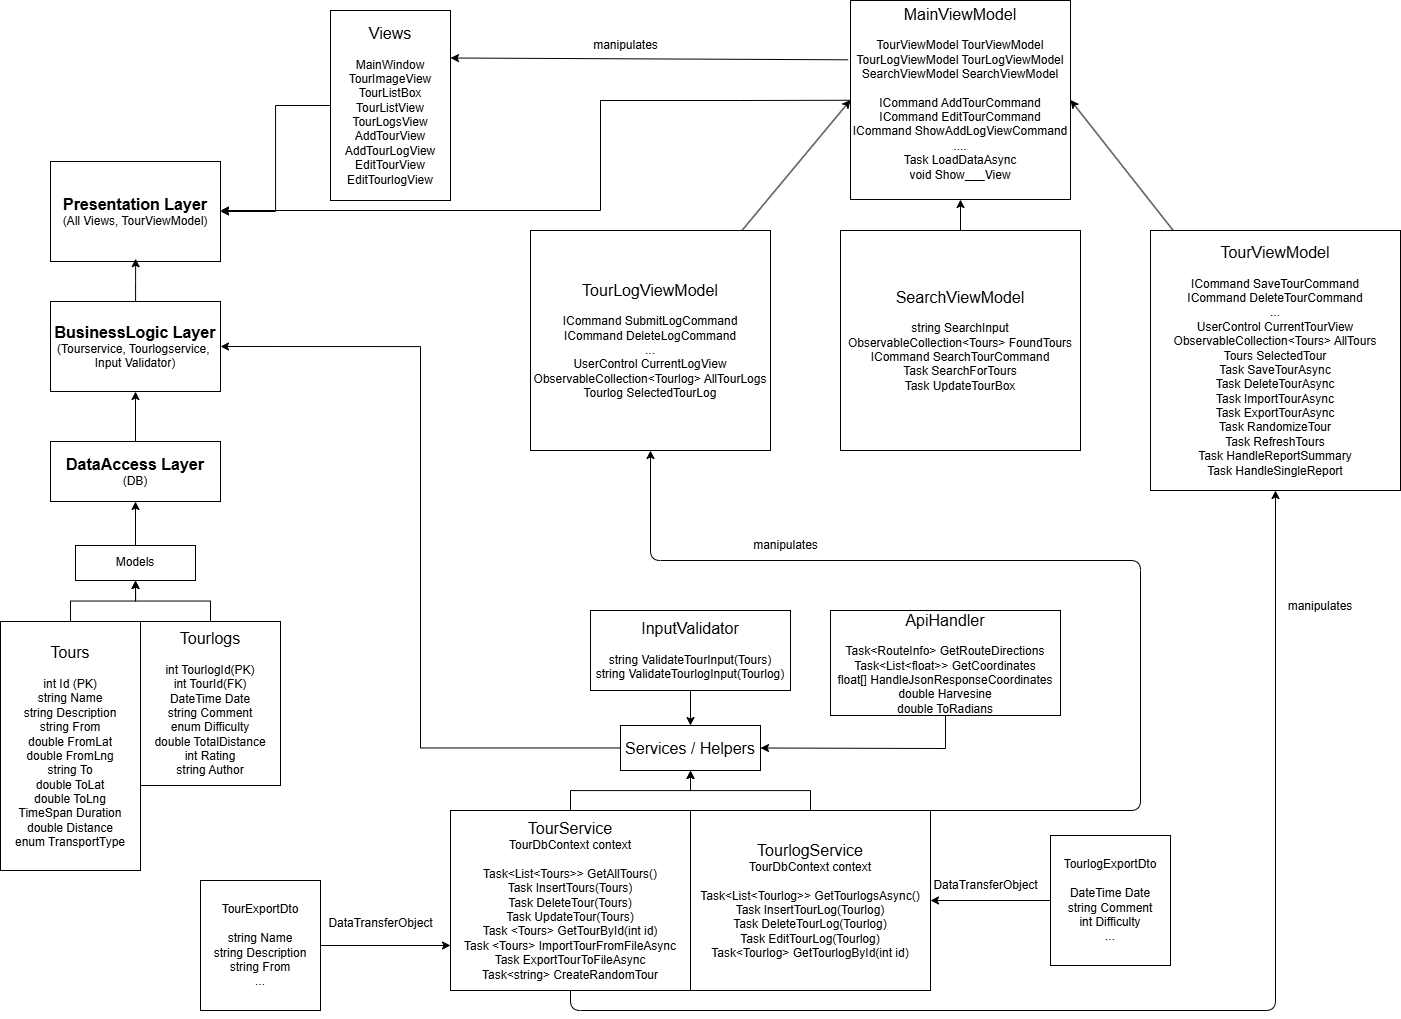

The diagram above was exported from draw.io. Its source (the exported page's mxGraphModel, read from the mxfile embedded in the PNG):
<mxGraphModel dx="1966" dy="1357" grid="1" gridSize="10" guides="1" tooltips="1" connect="1" arrows="1" fold="1" page="1" pageScale="1" pageWidth="827" pageHeight="1169" background="#FFFFFF" math="0" shadow="1">
  <root>
    <mxCell id="0" />
    <mxCell id="1" parent="0" />
    <mxCell id="h2Br5b4KSalk7Fo1bpV8-1" value="&lt;font style=&quot;font-size: 16px;&quot;&gt;&lt;b&gt;DataAccess Layer&lt;/b&gt;&lt;/font&gt;&lt;div&gt;(DB)&lt;/div&gt;" style="rounded=0;whiteSpace=wrap;html=1;" parent="1" vertex="1">
      <mxGeometry x="50" y="481" width="170" height="60" as="geometry" />
    </mxCell>
    <mxCell id="h2Br5b4KSalk7Fo1bpV8-2" value="&lt;font style=&quot;font-size: 16px;&quot;&gt;&lt;b&gt;BusinessLogic Layer&lt;/b&gt;&lt;/font&gt;&lt;div&gt;(Tourservice, Tourlogservice,&amp;nbsp;&lt;/div&gt;&lt;div&gt;Input Validator)&lt;/div&gt;" style="rounded=0;whiteSpace=wrap;html=1;" parent="1" vertex="1">
      <mxGeometry x="50" y="341" width="170" height="90" as="geometry" />
    </mxCell>
    <mxCell id="h2Br5b4KSalk7Fo1bpV8-3" value="&lt;font style=&quot;font-size: 16px;&quot;&gt;&lt;b&gt;Presentation Layer&lt;/b&gt;&lt;/font&gt;&lt;div&gt;(All Views, TourViewModel)&lt;/div&gt;" style="rounded=0;whiteSpace=wrap;html=1;" parent="1" vertex="1">
      <mxGeometry x="50" y="201" width="170" height="100" as="geometry" />
    </mxCell>
    <mxCell id="h2Br5b4KSalk7Fo1bpV8-4" value="" style="endArrow=classic;html=1;rounded=0;exitX=0.5;exitY=0;exitDx=0;exitDy=0;" parent="1" source="h2Br5b4KSalk7Fo1bpV8-1" target="h2Br5b4KSalk7Fo1bpV8-2" edge="1">
      <mxGeometry width="50" height="50" relative="1" as="geometry">
        <mxPoint x="140" y="471" as="sourcePoint" />
        <mxPoint x="190" y="421" as="targetPoint" />
      </mxGeometry>
    </mxCell>
    <mxCell id="h2Br5b4KSalk7Fo1bpV8-10" style="edgeStyle=orthogonalEdgeStyle;rounded=0;orthogonalLoop=1;jettySize=auto;html=1;entryX=0.5;entryY=1;entryDx=0;entryDy=0;" parent="1" source="h2Br5b4KSalk7Fo1bpV8-7" target="h2Br5b4KSalk7Fo1bpV8-9" edge="1">
      <mxGeometry relative="1" as="geometry" />
    </mxCell>
    <mxCell id="h2Br5b4KSalk7Fo1bpV8-7" value="&lt;font style=&quot;font-size: 16px;&quot;&gt;Tours&lt;/font&gt;&lt;div&gt;&lt;br&gt;&lt;/div&gt;&lt;div&gt;int Id (PK)&lt;/div&gt;&lt;div&gt;string Name&lt;/div&gt;&lt;div&gt;string Description&lt;/div&gt;&lt;div&gt;string From&lt;/div&gt;&lt;div&gt;double FromLat&lt;/div&gt;&lt;div&gt;double FromLng&lt;/div&gt;&lt;div&gt;string To&lt;/div&gt;&lt;div&gt;double ToLat&lt;/div&gt;&lt;div&gt;double ToLng&lt;/div&gt;&lt;div&gt;TimeSpan Duration&lt;/div&gt;&lt;div&gt;double Distance&lt;/div&gt;&lt;div&gt;enum TransportType&lt;/div&gt;" style="rounded=0;whiteSpace=wrap;html=1;" parent="1" vertex="1">
      <mxGeometry y="661" width="140" height="249" as="geometry" />
    </mxCell>
    <mxCell id="h2Br5b4KSalk7Fo1bpV8-11" style="edgeStyle=orthogonalEdgeStyle;rounded=0;orthogonalLoop=1;jettySize=auto;html=1;entryX=0.5;entryY=1;entryDx=0;entryDy=0;" parent="1" source="h2Br5b4KSalk7Fo1bpV8-8" target="h2Br5b4KSalk7Fo1bpV8-9" edge="1">
      <mxGeometry relative="1" as="geometry" />
    </mxCell>
    <mxCell id="h2Br5b4KSalk7Fo1bpV8-8" value="&lt;font style=&quot;font-size: 16px;&quot;&gt;Tourlogs&lt;/font&gt;&lt;div&gt;&lt;br&gt;&lt;/div&gt;&lt;div&gt;int TourlogId(PK)&lt;/div&gt;&lt;div&gt;int TourId(FK)&lt;/div&gt;&lt;div&gt;DateTime Date&lt;/div&gt;&lt;div&gt;string Comment&lt;/div&gt;&lt;div&gt;enum Difficulty&lt;/div&gt;&lt;div&gt;double TotalDistance&lt;/div&gt;&lt;div&gt;int Rating&lt;/div&gt;&lt;div&gt;string Author&lt;/div&gt;" style="rounded=0;whiteSpace=wrap;html=1;" parent="1" vertex="1">
      <mxGeometry x="140" y="661" width="140" height="164" as="geometry" />
    </mxCell>
    <mxCell id="h2Br5b4KSalk7Fo1bpV8-32" style="edgeStyle=orthogonalEdgeStyle;rounded=0;orthogonalLoop=1;jettySize=auto;html=1;" parent="1" source="h2Br5b4KSalk7Fo1bpV8-9" target="h2Br5b4KSalk7Fo1bpV8-1" edge="1">
      <mxGeometry relative="1" as="geometry" />
    </mxCell>
    <mxCell id="h2Br5b4KSalk7Fo1bpV8-9" value="Models" style="rounded=0;whiteSpace=wrap;html=1;" parent="1" vertex="1">
      <mxGeometry x="75" y="585" width="120" height="35" as="geometry" />
    </mxCell>
    <mxCell id="h2Br5b4KSalk7Fo1bpV8-19" style="edgeStyle=orthogonalEdgeStyle;rounded=0;orthogonalLoop=1;jettySize=auto;html=1;entryX=0.5;entryY=1;entryDx=0;entryDy=0;" parent="1" source="h2Br5b4KSalk7Fo1bpV8-13" target="h2Br5b4KSalk7Fo1bpV8-16" edge="1">
      <mxGeometry relative="1" as="geometry" />
    </mxCell>
    <mxCell id="18" style="edgeStyle=none;html=1;entryX=0.5;entryY=1;entryDx=0;entryDy=0;" edge="1" parent="1" target="5">
      <mxGeometry relative="1" as="geometry">
        <mxPoint x="867.1428571428571" y="850" as="sourcePoint" />
        <mxPoint x="730" y="490" as="targetPoint" />
        <Array as="points">
          <mxPoint x="1140" y="850" />
          <mxPoint x="1140" y="600" />
          <mxPoint x="650" y="600" />
        </Array>
      </mxGeometry>
    </mxCell>
    <mxCell id="h2Br5b4KSalk7Fo1bpV8-13" value="&lt;font style=&quot;font-size: 16px;&quot;&gt;TourlogService&lt;/font&gt;&lt;div&gt;TourDbContext context&lt;/div&gt;&lt;div&gt;&lt;br&gt;&lt;/div&gt;&lt;div&gt;Task&amp;lt;List&amp;lt;Tourlog&amp;gt;&amp;gt; GetTourlogsAsync()&lt;/div&gt;&lt;div&gt;Task InsertTourLog(Tourlog)&lt;/div&gt;&lt;div&gt;Task DeleteTourLog(Tourlog)&lt;/div&gt;&lt;div&gt;Task EditTourLog(Tourlog)&lt;/div&gt;&lt;div&gt;Task&amp;lt;Tourlog&amp;gt; GetTourlogById(int id)&lt;/div&gt;" style="rounded=0;whiteSpace=wrap;html=1;" parent="1" vertex="1">
      <mxGeometry x="690" y="850" width="240" height="180" as="geometry" />
    </mxCell>
    <mxCell id="h2Br5b4KSalk7Fo1bpV8-18" style="edgeStyle=orthogonalEdgeStyle;rounded=0;orthogonalLoop=1;jettySize=auto;html=1;entryX=0.5;entryY=1;entryDx=0;entryDy=0;" parent="1" source="h2Br5b4KSalk7Fo1bpV8-15" target="h2Br5b4KSalk7Fo1bpV8-16" edge="1">
      <mxGeometry relative="1" as="geometry" />
    </mxCell>
    <mxCell id="21" style="edgeStyle=none;html=1;entryX=0.5;entryY=1;entryDx=0;entryDy=0;" edge="1" parent="1" source="h2Br5b4KSalk7Fo1bpV8-15" target="4">
      <mxGeometry relative="1" as="geometry">
        <Array as="points">
          <mxPoint x="570" y="1050" />
          <mxPoint x="1275" y="1050" />
        </Array>
      </mxGeometry>
    </mxCell>
    <mxCell id="h2Br5b4KSalk7Fo1bpV8-15" value="&lt;font style=&quot;font-size: 16px;&quot;&gt;TourService&lt;/font&gt;&lt;div&gt;TourDbContext context&lt;/div&gt;&lt;div&gt;&lt;br&gt;&lt;/div&gt;&lt;div&gt;Task&amp;lt;List&amp;lt;Tours&amp;gt;&amp;gt; GetAllTours()&lt;/div&gt;&lt;div&gt;Task InsertTours(Tours)&lt;/div&gt;&lt;div&gt;Task DeleteTour(Tours)&lt;/div&gt;&lt;div&gt;Task UpdateTour(Tours)&lt;/div&gt;&lt;div&gt;Task &amp;lt;Tours&amp;gt; GetTourById(int id)&lt;/div&gt;&lt;div&gt;Task &amp;lt;Tours&amp;gt; ImportTourFromFileAsync&lt;/div&gt;&lt;div&gt;Task ExportTourToFileAsync&lt;/div&gt;&lt;div&gt;Task&amp;lt;string&amp;gt; CreateRandomTour&lt;/div&gt;" style="rounded=0;whiteSpace=wrap;html=1;" parent="1" vertex="1">
      <mxGeometry x="450" y="850" width="240" height="180" as="geometry" />
    </mxCell>
    <mxCell id="h2Br5b4KSalk7Fo1bpV8-20" style="edgeStyle=orthogonalEdgeStyle;rounded=0;orthogonalLoop=1;jettySize=auto;html=1;entryX=1;entryY=0.5;entryDx=0;entryDy=0;" parent="1" source="h2Br5b4KSalk7Fo1bpV8-16" target="h2Br5b4KSalk7Fo1bpV8-2" edge="1">
      <mxGeometry relative="1" as="geometry" />
    </mxCell>
    <mxCell id="h2Br5b4KSalk7Fo1bpV8-16" value="&lt;font style=&quot;font-size: 16px;&quot;&gt;Services / Helpers&lt;/font&gt;" style="rounded=0;whiteSpace=wrap;html=1;" parent="1" vertex="1">
      <mxGeometry x="620" y="765" width="140" height="45" as="geometry" />
    </mxCell>
    <mxCell id="h2Br5b4KSalk7Fo1bpV8-22" style="edgeStyle=orthogonalEdgeStyle;rounded=0;orthogonalLoop=1;jettySize=auto;html=1;entryX=0.5;entryY=0;entryDx=0;entryDy=0;" parent="1" source="h2Br5b4KSalk7Fo1bpV8-21" target="h2Br5b4KSalk7Fo1bpV8-16" edge="1">
      <mxGeometry relative="1" as="geometry" />
    </mxCell>
    <mxCell id="h2Br5b4KSalk7Fo1bpV8-21" value="&lt;font style=&quot;font-size: 16px;&quot;&gt;InputValidator&lt;/font&gt;&lt;div&gt;&lt;br&gt;&lt;/div&gt;&lt;div&gt;string ValidateTourInput(Tours&lt;span style=&quot;background-color: transparent; color: light-dark(rgb(0, 0, 0), rgb(255, 255, 255));&quot;&gt;)&lt;/span&gt;&lt;/div&gt;&lt;div&gt;&lt;span style=&quot;background-color: transparent; color: light-dark(rgb(0, 0, 0), rgb(255, 255, 255));&quot;&gt;string ValidateTourlogInput(Tourlog)&lt;/span&gt;&lt;/div&gt;" style="rounded=0;whiteSpace=wrap;html=1;" parent="1" vertex="1">
      <mxGeometry x="590" y="650" width="200" height="80" as="geometry" />
    </mxCell>
    <mxCell id="h2Br5b4KSalk7Fo1bpV8-26" style="edgeStyle=orthogonalEdgeStyle;rounded=0;orthogonalLoop=1;jettySize=auto;html=1;" parent="1" source="h2Br5b4KSalk7Fo1bpV8-25" target="h2Br5b4KSalk7Fo1bpV8-3" edge="1">
      <mxGeometry relative="1" as="geometry" />
    </mxCell>
    <mxCell id="h2Br5b4KSalk7Fo1bpV8-25" value="&lt;font style=&quot;font-size: 16px;&quot;&gt;Views&lt;/font&gt;&lt;div&gt;&lt;br&gt;&lt;/div&gt;&lt;div&gt;MainWindow&lt;/div&gt;&lt;div&gt;TourImageView&lt;/div&gt;&lt;div&gt;TourListBox&lt;/div&gt;&lt;div&gt;TourListView&lt;/div&gt;&lt;div&gt;TourLogsView&lt;/div&gt;&lt;div&gt;AddTourView&lt;/div&gt;&lt;div&gt;AddTourLogView&lt;/div&gt;&lt;div&gt;EditTourView&lt;/div&gt;&lt;div&gt;EditTourlogView&lt;/div&gt;" style="rounded=0;whiteSpace=wrap;html=1;" parent="1" vertex="1">
      <mxGeometry x="330" y="50" width="120" height="190" as="geometry" />
    </mxCell>
    <mxCell id="h2Br5b4KSalk7Fo1bpV8-29" style="edgeStyle=orthogonalEdgeStyle;rounded=0;orthogonalLoop=1;jettySize=auto;html=1;entryX=0.501;entryY=0.972;entryDx=0;entryDy=0;entryPerimeter=0;" parent="1" source="h2Br5b4KSalk7Fo1bpV8-2" target="h2Br5b4KSalk7Fo1bpV8-3" edge="1">
      <mxGeometry relative="1" as="geometry" />
    </mxCell>
    <mxCell id="10" style="edgeStyle=none;html=1;strokeWidth=1;rounded=0;curved=0;" edge="1" parent="1" source="2">
      <mxGeometry relative="1" as="geometry">
        <mxPoint x="220" y="250" as="targetPoint" />
        <Array as="points">
          <mxPoint x="740" y="140" />
          <mxPoint x="600" y="140" />
          <mxPoint x="600" y="250" />
        </Array>
      </mxGeometry>
    </mxCell>
    <mxCell id="24" style="edgeStyle=none;html=1;entryX=1;entryY=0.25;entryDx=0;entryDy=0;exitX=-0.011;exitY=0.298;exitDx=0;exitDy=0;exitPerimeter=0;" edge="1" parent="1" source="2" target="h2Br5b4KSalk7Fo1bpV8-25">
      <mxGeometry relative="1" as="geometry">
        <mxPoint x="840" y="90" as="sourcePoint" />
      </mxGeometry>
    </mxCell>
    <mxCell id="2" value="&lt;font style=&quot;font-size: 16px;&quot;&gt;MainViewModel&lt;/font&gt;&lt;div&gt;&lt;br&gt;&lt;/div&gt;&lt;div&gt;TourViewModel TourViewModel&lt;/div&gt;&lt;div&gt;TourLogViewModel TourLogViewModel&lt;/div&gt;&lt;div&gt;SearchViewModel SearchViewModel&lt;/div&gt;&lt;div&gt;&lt;br&gt;&lt;/div&gt;&lt;div&gt;ICommand AddTourCommand&lt;/div&gt;&lt;div&gt;ICommand EditTourCommand&lt;/div&gt;&lt;div&gt;ICommand ShowAddLogViewCommand&lt;/div&gt;&lt;div&gt;....&lt;/div&gt;&lt;div&gt;Task LoadDataAsync&lt;/div&gt;&lt;div&gt;void Show___View&lt;/div&gt;&lt;div&gt;&lt;br&gt;&lt;/div&gt;" style="rounded=0;whiteSpace=wrap;html=1;" vertex="1" parent="1">
      <mxGeometry x="850" y="40" width="220" height="199" as="geometry" />
    </mxCell>
    <mxCell id="6" style="edgeStyle=none;html=1;entryX=0.5;entryY=1;entryDx=0;entryDy=0;" edge="1" parent="1" source="3" target="2">
      <mxGeometry relative="1" as="geometry" />
    </mxCell>
    <mxCell id="16" style="edgeStyle=none;html=1;exitX=0.5;exitY=1;exitDx=0;exitDy=0;" edge="1" parent="1" source="3">
      <mxGeometry relative="1" as="geometry">
        <mxPoint x="960" y="349" as="targetPoint" />
      </mxGeometry>
    </mxCell>
    <mxCell id="3" value="&lt;font style=&quot;font-size: 16px;&quot;&gt;SearchViewModel&lt;/font&gt;&lt;div&gt;&lt;br&gt;&lt;/div&gt;&lt;div&gt;string SearchInput&lt;/div&gt;&lt;div&gt;ObservableCollection&amp;lt;Tours&amp;gt; FoundTours&lt;/div&gt;&lt;div&gt;ICommand SearchTourCommand&lt;/div&gt;&lt;div&gt;Task SearchForTours&lt;/div&gt;&lt;div&gt;Task UpdateTourBox&lt;/div&gt;" style="rounded=0;whiteSpace=wrap;html=1;" vertex="1" parent="1">
      <mxGeometry x="840" y="270" width="240" height="220" as="geometry" />
    </mxCell>
    <mxCell id="8" style="edgeStyle=none;html=1;entryX=1;entryY=0.5;entryDx=0;entryDy=0;" edge="1" parent="1" source="4" target="2">
      <mxGeometry relative="1" as="geometry" />
    </mxCell>
    <mxCell id="4" value="&lt;font style=&quot;font-size: 16px;&quot;&gt;TourViewModel&lt;/font&gt;&lt;div&gt;&lt;br&gt;&lt;/div&gt;&lt;div&gt;ICommand SaveTourCommand&lt;/div&gt;&lt;div&gt;ICommand DeleteTourCommand&lt;/div&gt;&lt;div&gt;...&lt;/div&gt;&lt;div&gt;UserControl CurrentTourView&lt;/div&gt;&lt;div&gt;ObservableCollection&amp;lt;Tours&amp;gt; AllTours&lt;/div&gt;&lt;div&gt;Tours SelectedTour&lt;/div&gt;&lt;div&gt;Task SaveTourAsync&lt;/div&gt;&lt;div&gt;Task DeleteTourAsync&lt;/div&gt;&lt;div&gt;Task ImportTourAsync&lt;/div&gt;&lt;div&gt;Task ExportTourAsync&lt;/div&gt;&lt;div&gt;Task RandomizeTour&lt;/div&gt;&lt;div&gt;Task RefreshTours&lt;/div&gt;&lt;div&gt;Task HandleReportSummary&lt;/div&gt;&lt;div&gt;Task HandleSingleReport&lt;/div&gt;" style="rounded=0;whiteSpace=wrap;html=1;" vertex="1" parent="1">
      <mxGeometry x="1150" y="270" width="250" height="260" as="geometry" />
    </mxCell>
    <mxCell id="7" style="edgeStyle=none;html=1;entryX=0;entryY=0.5;entryDx=0;entryDy=0;" edge="1" parent="1" source="5" target="2">
      <mxGeometry relative="1" as="geometry" />
    </mxCell>
    <mxCell id="5" value="&lt;font style=&quot;font-size: 16px;&quot;&gt;TourLogViewModel&lt;/font&gt;&lt;div&gt;&lt;br&gt;&lt;/div&gt;&lt;div&gt;ICommand SubmitLogCommand&lt;/div&gt;&lt;div&gt;ICommand DeleteLogCommand&lt;/div&gt;&lt;div&gt;...&lt;/div&gt;&lt;div&gt;UserControl CurrentLogView&lt;/div&gt;&lt;div&gt;ObservableCollection&amp;lt;Tourlog&amp;gt; AllTourLogs&lt;/div&gt;&lt;div&gt;Tourlog SelectedTourLog&lt;/div&gt;" style="rounded=0;whiteSpace=wrap;html=1;" vertex="1" parent="1">
      <mxGeometry x="530" y="270" width="240" height="220" as="geometry" />
    </mxCell>
    <mxCell id="13" style="edgeStyle=none;html=1;entryX=1;entryY=0.5;entryDx=0;entryDy=0;rounded=0;curved=0;" edge="1" parent="1" source="12" target="h2Br5b4KSalk7Fo1bpV8-16">
      <mxGeometry relative="1" as="geometry">
        <Array as="points">
          <mxPoint x="945" y="788" />
        </Array>
      </mxGeometry>
    </mxCell>
    <mxCell id="12" value="&lt;font style=&quot;font-size: 16px;&quot;&gt;ApiHandler&lt;/font&gt;&lt;div&gt;&lt;br&gt;&lt;/div&gt;&lt;div&gt;Task&amp;lt;RouteInfo&amp;gt; GetRouteDirections&lt;/div&gt;&lt;div&gt;Task&amp;lt;List&amp;lt;float&amp;gt;&amp;gt; GetCoordinates&lt;/div&gt;&lt;div&gt;float[] HandleJsonResponseCoordinates&lt;/div&gt;&lt;div&gt;double Harvesine&lt;/div&gt;&lt;div&gt;double ToRadians&lt;/div&gt;" style="rounded=0;whiteSpace=wrap;html=1;" vertex="1" parent="1">
      <mxGeometry x="830" y="650" width="230" height="105" as="geometry" />
    </mxCell>
    <mxCell id="20" value="manipulates" style="text;html=1;align=center;verticalAlign=middle;resizable=0;points=[];autosize=1;strokeColor=none;fillColor=none;" vertex="1" parent="1">
      <mxGeometry x="740" y="570" width="90" height="30" as="geometry" />
    </mxCell>
    <mxCell id="22" value="manipulates" style="text;html=1;align=center;verticalAlign=middle;whiteSpace=wrap;rounded=0;" vertex="1" parent="1">
      <mxGeometry x="1290" y="631" width="60" height="30" as="geometry" />
    </mxCell>
    <mxCell id="25" value="manipulates" style="text;html=1;align=center;verticalAlign=middle;resizable=0;points=[];autosize=1;strokeColor=none;fillColor=none;" vertex="1" parent="1">
      <mxGeometry x="580" y="70" width="90" height="30" as="geometry" />
    </mxCell>
    <mxCell id="27" style="edgeStyle=none;html=1;entryX=0;entryY=0.75;entryDx=0;entryDy=0;" edge="1" parent="1" source="26" target="h2Br5b4KSalk7Fo1bpV8-15">
      <mxGeometry relative="1" as="geometry" />
    </mxCell>
    <mxCell id="26" value="TourExportDto&lt;div&gt;&lt;br&gt;&lt;/div&gt;&lt;div&gt;string Name&lt;/div&gt;&lt;div&gt;string Description&lt;/div&gt;&lt;div&gt;string From&lt;/div&gt;&lt;div&gt;...&lt;/div&gt;" style="whiteSpace=wrap;html=1;" vertex="1" parent="1">
      <mxGeometry x="200" y="920" width="120" height="130" as="geometry" />
    </mxCell>
    <mxCell id="28" value="DataTransferObject" style="text;html=1;align=center;verticalAlign=middle;resizable=0;points=[];autosize=1;strokeColor=none;fillColor=none;" vertex="1" parent="1">
      <mxGeometry x="315" y="948" width="130" height="30" as="geometry" />
    </mxCell>
    <mxCell id="30" style="edgeStyle=none;html=1;" edge="1" parent="1" source="29" target="h2Br5b4KSalk7Fo1bpV8-13">
      <mxGeometry relative="1" as="geometry" />
    </mxCell>
    <mxCell id="29" value="TourlogExportDto&lt;div&gt;&lt;br&gt;&lt;/div&gt;&lt;div&gt;DateTime Date&lt;/div&gt;&lt;div&gt;string Comment&lt;/div&gt;&lt;div&gt;int Difficulty&lt;/div&gt;&lt;div&gt;...&lt;/div&gt;" style="whiteSpace=wrap;html=1;" vertex="1" parent="1">
      <mxGeometry x="1050" y="875" width="120" height="130" as="geometry" />
    </mxCell>
    <mxCell id="31" value="DataTransferObject" style="text;html=1;align=center;verticalAlign=middle;resizable=0;points=[];autosize=1;strokeColor=none;fillColor=none;" vertex="1" parent="1">
      <mxGeometry x="920" y="910" width="130" height="30" as="geometry" />
    </mxCell>
  </root>
</mxGraphModel>